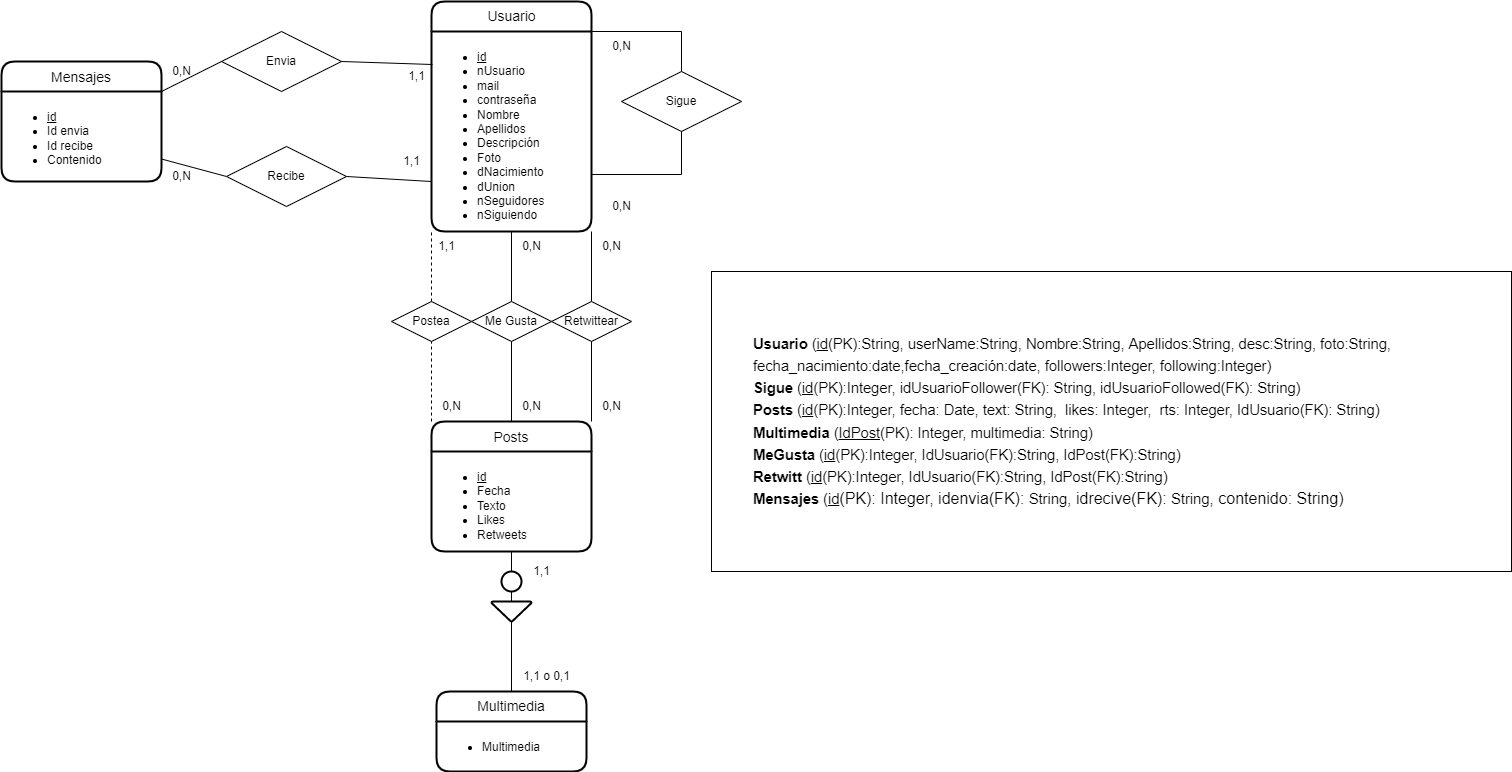

The diagram above was exported from draw.io. Its source (the exported page's mxGraphModel, read from the mxfile embedded in the PNG):
<mxGraphModel dx="1422" dy="1805" grid="1" gridSize="10" guides="1" tooltips="1" connect="1" arrows="1" fold="1" page="1" pageScale="1" pageWidth="850" pageHeight="1100" background="#FFFFFF" math="0" shadow="0">
  <root>
    <mxCell id="0" />
    <mxCell id="1" parent="0" />
    <mxCell id="3X1dw8vzt2-GsQETb03w-1" value="Usuario" style="swimlane;childLayout=stackLayout;horizontal=1;startSize=30;horizontalStack=0;rounded=1;fontSize=14;fontStyle=0;strokeWidth=2;resizeParent=0;resizeLast=1;shadow=0;dashed=0;align=center;labelBackgroundColor=none;html=1;" parent="1" vertex="1">
      <mxGeometry x="600" y="-30" width="160" height="230" as="geometry" />
    </mxCell>
    <mxCell id="3X1dw8vzt2-GsQETb03w-2" value="&lt;ul&gt;&lt;li&gt;&lt;u&gt;id&lt;/u&gt;&lt;/li&gt;&lt;li&gt;nUsuario&lt;/li&gt;&lt;li&gt;mail&lt;/li&gt;&lt;li&gt;contraseña&lt;/li&gt;&lt;li&gt;Nombre&lt;/li&gt;&lt;li&gt;Apellidos&lt;/li&gt;&lt;li&gt;Descripción&lt;/li&gt;&lt;li&gt;Foto&lt;/li&gt;&lt;li&gt;dNacimiento&lt;/li&gt;&lt;li&gt;dUnion&lt;/li&gt;&lt;li&gt;nSeguidores&lt;/li&gt;&lt;li&gt;nSiguiendo&lt;/li&gt;&lt;/ul&gt;" style="align=left;strokeColor=none;fillColor=none;spacingLeft=4;fontSize=12;verticalAlign=top;resizable=0;rotatable=0;part=1;labelBackgroundColor=none;html=1;" parent="3X1dw8vzt2-GsQETb03w-1" vertex="1">
      <mxGeometry y="30" width="160" height="200" as="geometry" />
    </mxCell>
    <mxCell id="XBcSAVowNq01Q4TVmujZ-1" value="Posts" style="swimlane;childLayout=stackLayout;horizontal=1;startSize=30;horizontalStack=0;rounded=1;fontSize=14;fontStyle=0;strokeWidth=2;resizeParent=0;resizeLast=1;shadow=0;dashed=0;align=center;" parent="1" vertex="1">
      <mxGeometry x="600" y="390" width="160" height="130" as="geometry" />
    </mxCell>
    <mxCell id="XBcSAVowNq01Q4TVmujZ-2" value="&lt;ul&gt;&lt;li&gt;&lt;u&gt;id&lt;/u&gt;&lt;/li&gt;&lt;li&gt;Fecha&lt;/li&gt;&lt;li&gt;Texto&lt;/li&gt;&lt;li&gt;Likes&lt;/li&gt;&lt;li&gt;Retweets&lt;/li&gt;&lt;/ul&gt;" style="align=left;strokeColor=none;fillColor=none;spacingLeft=4;fontSize=12;verticalAlign=top;resizable=0;rotatable=0;part=1;html=1;" parent="XBcSAVowNq01Q4TVmujZ-1" vertex="1">
      <mxGeometry y="30" width="160" height="100" as="geometry" />
    </mxCell>
    <mxCell id="XBcSAVowNq01Q4TVmujZ-3" value="Mensajes" style="swimlane;childLayout=stackLayout;horizontal=1;startSize=30;horizontalStack=0;rounded=1;fontSize=14;fontStyle=0;strokeWidth=2;resizeParent=0;resizeLast=1;shadow=0;dashed=0;align=center;" parent="1" vertex="1">
      <mxGeometry x="170" y="30" width="160" height="120" as="geometry" />
    </mxCell>
    <mxCell id="XBcSAVowNq01Q4TVmujZ-4" value="&lt;ul&gt;&lt;li&gt;&lt;u&gt;id&lt;/u&gt;&lt;/li&gt;&lt;li&gt;Id envia&lt;/li&gt;&lt;li&gt;Id recibe&lt;/li&gt;&lt;li&gt;Contenido&lt;/li&gt;&lt;/ul&gt;" style="align=left;strokeColor=none;fillColor=none;spacingLeft=4;fontSize=12;verticalAlign=top;resizable=0;rotatable=0;part=1;html=1;" parent="XBcSAVowNq01Q4TVmujZ-3" vertex="1">
      <mxGeometry y="30" width="160" height="90" as="geometry" />
    </mxCell>
    <mxCell id="XBcSAVowNq01Q4TVmujZ-8" value="Multimedia" style="swimlane;childLayout=stackLayout;horizontal=1;startSize=30;horizontalStack=0;rounded=1;fontSize=14;fontStyle=0;strokeWidth=2;resizeParent=0;resizeLast=1;shadow=0;dashed=0;align=center;verticalAlign=top;" parent="1" vertex="1">
      <mxGeometry x="605" y="660" width="150" height="80" as="geometry" />
    </mxCell>
    <mxCell id="XBcSAVowNq01Q4TVmujZ-9" value="&lt;ul&gt;&lt;li&gt;Multimedia&lt;/li&gt;&lt;/ul&gt;" style="align=left;strokeColor=none;fillColor=none;spacingLeft=4;fontSize=12;verticalAlign=top;resizable=0;rotatable=0;part=1;html=1;" parent="XBcSAVowNq01Q4TVmujZ-8" vertex="1">
      <mxGeometry y="30" width="150" height="50" as="geometry" />
    </mxCell>
    <mxCell id="3X1dw8vzt2-GsQETb03w-7" value="" style="endArrow=none;html=1;rounded=0;labelBackgroundColor=none;entryX=0;entryY=0.5;entryDx=0;entryDy=0;exitX=1;exitY=0.75;exitDx=0;exitDy=0;" parent="1" source="XBcSAVowNq01Q4TVmujZ-4" target="3X1dw8vzt2-GsQETb03w-8" edge="1">
      <mxGeometry relative="1" as="geometry">
        <mxPoint x="210" y="250" as="sourcePoint" />
        <mxPoint x="260" y="270" as="targetPoint" />
      </mxGeometry>
    </mxCell>
    <mxCell id="3X1dw8vzt2-GsQETb03w-8" value="Recibe" style="shape=rhombus;perimeter=rhombusPerimeter;whiteSpace=wrap;html=1;align=center;labelBackgroundColor=none;" parent="1" vertex="1">
      <mxGeometry x="395" y="115" width="120" height="60" as="geometry" />
    </mxCell>
    <mxCell id="XBcSAVowNq01Q4TVmujZ-10" value="Sigue" style="shape=rhombus;perimeter=rhombusPerimeter;whiteSpace=wrap;html=1;align=center;" parent="1" vertex="1">
      <mxGeometry x="790" y="40" width="120" height="60" as="geometry" />
    </mxCell>
    <mxCell id="3X1dw8vzt2-GsQETb03w-9" value="Envia" style="shape=rhombus;perimeter=rhombusPerimeter;whiteSpace=wrap;html=1;align=center;labelBackgroundColor=none;" parent="1" vertex="1">
      <mxGeometry x="390" width="120" height="60" as="geometry" />
    </mxCell>
    <mxCell id="XBcSAVowNq01Q4TVmujZ-11" style="edgeStyle=orthogonalEdgeStyle;rounded=0;orthogonalLoop=1;jettySize=auto;html=1;exitX=1;exitY=0.75;exitDx=0;exitDy=0;entryX=0.5;entryY=1;entryDx=0;entryDy=0;endArrow=none;endFill=0;" parent="1" source="3X1dw8vzt2-GsQETb03w-2" target="XBcSAVowNq01Q4TVmujZ-10" edge="1">
      <mxGeometry relative="1" as="geometry">
        <Array as="points">
          <mxPoint x="850" y="143" />
        </Array>
      </mxGeometry>
    </mxCell>
    <mxCell id="3X1dw8vzt2-GsQETb03w-10" value="" style="endArrow=none;html=1;rounded=0;labelBackgroundColor=none;entryX=0;entryY=0.5;entryDx=0;entryDy=0;exitX=1;exitY=0;exitDx=0;exitDy=0;" parent="1" source="XBcSAVowNq01Q4TVmujZ-4" target="3X1dw8vzt2-GsQETb03w-9" edge="1">
      <mxGeometry relative="1" as="geometry">
        <mxPoint x="340" y="160" as="sourcePoint" />
        <mxPoint x="500" y="160" as="targetPoint" />
      </mxGeometry>
    </mxCell>
    <mxCell id="3X1dw8vzt2-GsQETb03w-11" value="" style="endArrow=none;html=1;rounded=0;labelBackgroundColor=none;entryX=0;entryY=0.75;entryDx=0;entryDy=0;exitX=1;exitY=0.5;exitDx=0;exitDy=0;" parent="1" source="3X1dw8vzt2-GsQETb03w-8" target="3X1dw8vzt2-GsQETb03w-2" edge="1">
      <mxGeometry relative="1" as="geometry">
        <mxPoint x="340" y="160" as="sourcePoint" />
        <mxPoint x="500" y="160" as="targetPoint" />
      </mxGeometry>
    </mxCell>
    <mxCell id="3X1dw8vzt2-GsQETb03w-12" value="" style="endArrow=none;html=1;rounded=0;labelBackgroundColor=none;entryX=0.006;entryY=0.165;entryDx=0;entryDy=0;exitX=1;exitY=0.5;exitDx=0;exitDy=0;entryPerimeter=0;" parent="1" source="3X1dw8vzt2-GsQETb03w-9" target="3X1dw8vzt2-GsQETb03w-2" edge="1">
      <mxGeometry relative="1" as="geometry">
        <mxPoint x="340" y="260" as="sourcePoint" />
        <mxPoint x="500" y="260" as="targetPoint" />
      </mxGeometry>
    </mxCell>
    <mxCell id="3X1dw8vzt2-GsQETb03w-13" value="" style="endArrow=none;html=1;rounded=0;labelBackgroundColor=none;entryX=0.5;entryY=0;entryDx=0;entryDy=0;exitX=1;exitY=0;exitDx=0;exitDy=0;" parent="1" source="3X1dw8vzt2-GsQETb03w-2" target="XBcSAVowNq01Q4TVmujZ-10" edge="1">
      <mxGeometry relative="1" as="geometry">
        <mxPoint x="340" y="260" as="sourcePoint" />
        <mxPoint x="500" y="260" as="targetPoint" />
        <Array as="points">
          <mxPoint x="850" />
        </Array>
      </mxGeometry>
    </mxCell>
    <mxCell id="3X1dw8vzt2-GsQETb03w-14" value="" style="endArrow=none;html=1;rounded=0;labelBackgroundColor=none;entryX=0;entryY=1;entryDx=0;entryDy=0;exitX=0.5;exitY=0;exitDx=0;exitDy=0;dashed=1;" parent="1" source="3X1dw8vzt2-GsQETb03w-15" target="3X1dw8vzt2-GsQETb03w-2" edge="1">
      <mxGeometry relative="1" as="geometry">
        <mxPoint x="340" y="260" as="sourcePoint" />
        <mxPoint x="500" y="260" as="targetPoint" />
      </mxGeometry>
    </mxCell>
    <mxCell id="3X1dw8vzt2-GsQETb03w-15" value="Postea" style="shape=rhombus;perimeter=rhombusPerimeter;whiteSpace=wrap;html=1;align=center;labelBackgroundColor=none;" parent="1" vertex="1">
      <mxGeometry x="560" y="270" width="80" height="40" as="geometry" />
    </mxCell>
    <mxCell id="3X1dw8vzt2-GsQETb03w-16" value="" style="endArrow=none;html=1;rounded=0;labelBackgroundColor=none;entryX=0.5;entryY=1;entryDx=0;entryDy=0;exitX=0;exitY=0;exitDx=0;exitDy=0;dashed=1;" parent="1" source="XBcSAVowNq01Q4TVmujZ-1" target="3X1dw8vzt2-GsQETb03w-15" edge="1">
      <mxGeometry relative="1" as="geometry">
        <mxPoint x="340" y="460" as="sourcePoint" />
        <mxPoint x="500" y="460" as="targetPoint" />
      </mxGeometry>
    </mxCell>
    <mxCell id="3X1dw8vzt2-GsQETb03w-17" value="" style="endArrow=none;html=1;rounded=0;labelBackgroundColor=none;entryX=0.5;entryY=1;entryDx=0;entryDy=0;exitX=0.5;exitY=0;exitDx=0;exitDy=0;" parent="1" source="3X1dw8vzt2-GsQETb03w-18" target="3X1dw8vzt2-GsQETb03w-2" edge="1">
      <mxGeometry relative="1" as="geometry">
        <mxPoint x="350" y="270" as="sourcePoint" />
        <mxPoint x="610" y="210" as="targetPoint" />
      </mxGeometry>
    </mxCell>
    <mxCell id="3X1dw8vzt2-GsQETb03w-18" value="Me Gusta" style="shape=rhombus;perimeter=rhombusPerimeter;whiteSpace=wrap;html=1;align=center;labelBackgroundColor=none;" parent="1" vertex="1">
      <mxGeometry x="640" y="270" width="80" height="40" as="geometry" />
    </mxCell>
    <mxCell id="3X1dw8vzt2-GsQETb03w-19" value="" style="endArrow=none;html=1;rounded=0;labelBackgroundColor=none;entryX=0.5;entryY=1;entryDx=0;entryDy=0;exitX=0.5;exitY=0;exitDx=0;exitDy=0;" parent="1" source="XBcSAVowNq01Q4TVmujZ-1" target="3X1dw8vzt2-GsQETb03w-18" edge="1">
      <mxGeometry relative="1" as="geometry">
        <mxPoint x="610" y="400" as="sourcePoint" />
        <mxPoint x="510" y="470" as="targetPoint" />
      </mxGeometry>
    </mxCell>
    <mxCell id="3X1dw8vzt2-GsQETb03w-20" value="" style="endArrow=none;html=1;rounded=0;labelBackgroundColor=none;entryX=1;entryY=1;entryDx=0;entryDy=0;exitX=0.5;exitY=0;exitDx=0;exitDy=0;" parent="1" source="3X1dw8vzt2-GsQETb03w-21" target="3X1dw8vzt2-GsQETb03w-2" edge="1">
      <mxGeometry relative="1" as="geometry">
        <mxPoint x="550" y="265" as="sourcePoint" />
        <mxPoint x="810" y="205" as="targetPoint" />
      </mxGeometry>
    </mxCell>
    <mxCell id="3X1dw8vzt2-GsQETb03w-21" value="Retwittear" style="shape=rhombus;perimeter=rhombusPerimeter;whiteSpace=wrap;html=1;align=center;labelBackgroundColor=none;" parent="1" vertex="1">
      <mxGeometry x="720" y="270" width="80" height="40" as="geometry" />
    </mxCell>
    <mxCell id="3X1dw8vzt2-GsQETb03w-22" value="" style="endArrow=none;html=1;rounded=0;labelBackgroundColor=none;entryX=0.5;entryY=1;entryDx=0;entryDy=0;exitX=1;exitY=0;exitDx=0;exitDy=0;" parent="1" source="XBcSAVowNq01Q4TVmujZ-1" target="3X1dw8vzt2-GsQETb03w-21" edge="1">
      <mxGeometry relative="1" as="geometry">
        <mxPoint x="810" y="395" as="sourcePoint" />
        <mxPoint x="710" y="465" as="targetPoint" />
      </mxGeometry>
    </mxCell>
    <mxCell id="3X1dw8vzt2-GsQETb03w-23" value="" style="strokeWidth=2;html=1;shape=mxgraph.flowchart.merge_or_storage;whiteSpace=wrap;labelBackgroundColor=none;" parent="1" vertex="1">
      <mxGeometry x="660" y="570" width="40" height="20" as="geometry" />
    </mxCell>
    <mxCell id="XBcSAVowNq01Q4TVmujZ-15" value="0,N" style="text;html=1;align=center;verticalAlign=middle;resizable=0;points=[];autosize=1;strokeColor=none;fillColor=none;" parent="1" vertex="1">
      <mxGeometry x="770" width="40" height="30" as="geometry" />
    </mxCell>
    <mxCell id="3X1dw8vzt2-GsQETb03w-24" value="" style="strokeWidth=2;html=1;shape=mxgraph.flowchart.start_2;whiteSpace=wrap;labelBackgroundColor=none;" parent="1" vertex="1">
      <mxGeometry x="670" y="540" width="20" height="20" as="geometry" />
    </mxCell>
    <mxCell id="XBcSAVowNq01Q4TVmujZ-16" value="0,N" style="text;html=1;align=center;verticalAlign=middle;resizable=0;points=[];autosize=1;strokeColor=none;fillColor=none;" parent="1" vertex="1">
      <mxGeometry x="770" y="160" width="40" height="30" as="geometry" />
    </mxCell>
    <mxCell id="3X1dw8vzt2-GsQETb03w-25" value="" style="endArrow=none;html=1;rounded=0;labelBackgroundColor=none;entryX=0.5;entryY=1;entryDx=0;entryDy=0;exitX=0.5;exitY=0;exitDx=0;exitDy=0;exitPerimeter=0;" parent="1" source="3X1dw8vzt2-GsQETb03w-24" target="XBcSAVowNq01Q4TVmujZ-2" edge="1">
      <mxGeometry relative="1" as="geometry">
        <mxPoint x="340" y="460" as="sourcePoint" />
        <mxPoint x="500" y="460" as="targetPoint" />
      </mxGeometry>
    </mxCell>
    <mxCell id="XBcSAVowNq01Q4TVmujZ-17" value="1,1" style="text;html=1;align=center;verticalAlign=middle;resizable=0;points=[];autosize=1;strokeColor=none;fillColor=none;" parent="1" vertex="1">
      <mxGeometry x="565" y="30" width="40" height="30" as="geometry" />
    </mxCell>
    <mxCell id="3X1dw8vzt2-GsQETb03w-26" value="" style="endArrow=none;html=1;rounded=0;labelBackgroundColor=none;entryX=0.5;entryY=1;entryDx=0;entryDy=0;entryPerimeter=0;exitX=0.5;exitY=0;exitDx=0;exitDy=0;exitPerimeter=0;" parent="1" source="3X1dw8vzt2-GsQETb03w-23" target="3X1dw8vzt2-GsQETb03w-24" edge="1">
      <mxGeometry relative="1" as="geometry">
        <mxPoint x="340" y="460" as="sourcePoint" />
        <mxPoint x="500" y="460" as="targetPoint" />
      </mxGeometry>
    </mxCell>
    <mxCell id="XBcSAVowNq01Q4TVmujZ-18" value="0,N" style="text;html=1;align=center;verticalAlign=middle;resizable=0;points=[];autosize=1;strokeColor=none;fillColor=none;" parent="1" vertex="1">
      <mxGeometry x="330" y="25" width="40" height="30" as="geometry" />
    </mxCell>
    <mxCell id="XBcSAVowNq01Q4TVmujZ-19" value="1,1" style="text;html=1;align=center;verticalAlign=middle;resizable=0;points=[];autosize=1;strokeColor=none;fillColor=none;" parent="1" vertex="1">
      <mxGeometry x="560" y="115" width="40" height="30" as="geometry" />
    </mxCell>
    <mxCell id="3X1dw8vzt2-GsQETb03w-28" value="" style="endArrow=none;html=1;rounded=0;labelBackgroundColor=none;entryX=0.5;entryY=0;entryDx=0;entryDy=0;exitX=0.5;exitY=1;exitDx=0;exitDy=0;exitPerimeter=0;" parent="1" source="3X1dw8vzt2-GsQETb03w-23" target="XBcSAVowNq01Q4TVmujZ-8" edge="1">
      <mxGeometry relative="1" as="geometry">
        <mxPoint x="340" y="460" as="sourcePoint" />
        <mxPoint x="500" y="460" as="targetPoint" />
      </mxGeometry>
    </mxCell>
    <mxCell id="XBcSAVowNq01Q4TVmujZ-20" value="0,N" style="text;html=1;align=center;verticalAlign=middle;resizable=0;points=[];autosize=1;strokeColor=none;fillColor=none;" parent="1" vertex="1">
      <mxGeometry x="330" y="130" width="40" height="30" as="geometry" />
    </mxCell>
    <mxCell id="3X1dw8vzt2-GsQETb03w-29" value="1,1" style="text;html=1;align=center;verticalAlign=middle;resizable=0;points=[];autosize=1;strokeColor=none;fillColor=none;" parent="1" vertex="1">
      <mxGeometry x="690" y="525" width="40" height="30" as="geometry" />
    </mxCell>
    <mxCell id="3X1dw8vzt2-GsQETb03w-31" value="1,1 o 0,1" style="text;html=1;align=center;verticalAlign=middle;resizable=0;points=[];autosize=1;strokeColor=none;fillColor=none;" parent="1" vertex="1">
      <mxGeometry x="680" y="630" width="70" height="30" as="geometry" />
    </mxCell>
    <mxCell id="XBcSAVowNq01Q4TVmujZ-21" value="1,1" style="text;html=1;align=center;verticalAlign=middle;resizable=0;points=[];autosize=1;strokeColor=none;fillColor=none;" parent="1" vertex="1">
      <mxGeometry x="595" y="200" width="40" height="30" as="geometry" />
    </mxCell>
    <mxCell id="XBcSAVowNq01Q4TVmujZ-22" value="0,N" style="text;html=1;align=center;verticalAlign=middle;resizable=0;points=[];autosize=1;strokeColor=none;fillColor=none;" parent="1" vertex="1">
      <mxGeometry x="600" y="360" width="40" height="30" as="geometry" />
    </mxCell>
    <mxCell id="XBcSAVowNq01Q4TVmujZ-23" value="0,N" style="text;html=1;align=center;verticalAlign=middle;resizable=0;points=[];autosize=1;strokeColor=none;fillColor=none;" parent="1" vertex="1">
      <mxGeometry x="680" y="200" width="40" height="30" as="geometry" />
    </mxCell>
    <mxCell id="XBcSAVowNq01Q4TVmujZ-24" value="0,N" style="text;html=1;align=center;verticalAlign=middle;resizable=0;points=[];autosize=1;strokeColor=none;fillColor=none;" parent="1" vertex="1">
      <mxGeometry x="760" y="200" width="40" height="30" as="geometry" />
    </mxCell>
    <mxCell id="XBcSAVowNq01Q4TVmujZ-25" value="0,N" style="text;html=1;align=center;verticalAlign=middle;resizable=0;points=[];autosize=1;strokeColor=none;fillColor=none;" parent="1" vertex="1">
      <mxGeometry x="680" y="360" width="40" height="30" as="geometry" />
    </mxCell>
    <mxCell id="XBcSAVowNq01Q4TVmujZ-26" value="0,N" style="text;html=1;align=center;verticalAlign=middle;resizable=0;points=[];autosize=1;strokeColor=none;fillColor=none;" parent="1" vertex="1">
      <mxGeometry x="760" y="360" width="40" height="30" as="geometry" />
    </mxCell>
    <mxCell id="D_vT8JOPDxc9hw-mbyIz-1" value="&lt;blockquote style=&quot;margin: 0 0 0 40px; border: none; padding: 0px;&quot;&gt;&lt;span id=&quot;docs-internal-guid-eda74172-7fff-022f-79f8-70847a2121b6&quot;&gt;&lt;p style=&quot;line-height:1.38;margin-top:0pt;margin-bottom:0pt;&quot; dir=&quot;ltr&quot;&gt;&lt;span style=&quot;font-size: 11pt; font-family: Arial; background-color: transparent; font-variant-numeric: normal; font-variant-east-asian: normal; vertical-align: baseline;&quot;&gt;&lt;b&gt;Usuario &lt;/b&gt;(&lt;/span&gt;&lt;span style=&quot;font-size: 11pt; font-family: Arial; background-color: transparent; font-variant-numeric: normal; font-variant-east-asian: normal; text-decoration-line: underline; text-decoration-skip-ink: none; vertical-align: baseline;&quot;&gt;id&lt;/span&gt;&lt;span style=&quot;font-size: 11pt; font-family: Arial; background-color: transparent; font-variant-numeric: normal; font-variant-east-asian: normal; vertical-align: baseline;&quot;&gt;(PK):String, userName:String, Nombre:String, Apellidos:String, desc:String, foto:String, fecha_nacimiento:date,fecha_creación:date, followers:Integer, following:Integer)&lt;/span&gt;&lt;/p&gt;&lt;/span&gt;&lt;span id=&quot;docs-internal-guid-eda74172-7fff-022f-79f8-70847a2121b6&quot;&gt;&lt;p style=&quot;line-height:1.38;margin-top:0pt;margin-bottom:0pt;&quot; dir=&quot;ltr&quot;&gt;&lt;span style=&quot;font-size: 11pt; font-family: Arial; background-color: transparent; font-variant-numeric: normal; font-variant-east-asian: normal; vertical-align: baseline;&quot;&gt;&lt;b&gt;Sigue &lt;/b&gt;(&lt;/span&gt;&lt;span style=&quot;font-size: 11pt; font-family: Arial; background-color: transparent; font-variant-numeric: normal; font-variant-east-asian: normal; text-decoration-line: underline; text-decoration-skip-ink: none; vertical-align: baseline;&quot;&gt;id&lt;/span&gt;&lt;span style=&quot;font-size: 11pt; font-family: Arial; background-color: transparent; font-variant-numeric: normal; font-variant-east-asian: normal; vertical-align: baseline;&quot;&gt;(PK):Integer, idUsuarioFollower(FK):&amp;nbsp;&lt;span style=&quot;font-size: 14.6667px;&quot;&gt;String&lt;/span&gt;, idUsuarioFollowed(FK):&amp;nbsp;&lt;span style=&quot;font-size: 14.6667px;&quot;&gt;String&lt;/span&gt;)&lt;/span&gt;&lt;/p&gt;&lt;/span&gt;&lt;span id=&quot;docs-internal-guid-eda74172-7fff-022f-79f8-70847a2121b6&quot;&gt;&lt;p style=&quot;line-height:1.38;margin-top:0pt;margin-bottom:0pt;&quot; dir=&quot;ltr&quot;&gt;&lt;span style=&quot;font-size: 11pt; font-family: Arial; background-color: transparent; font-variant-numeric: normal; font-variant-east-asian: normal; vertical-align: baseline;&quot;&gt;&lt;b&gt;Posts &lt;/b&gt;(&lt;/span&gt;&lt;span style=&quot;font-size: 11pt; font-family: Arial; background-color: transparent; font-variant-numeric: normal; font-variant-east-asian: normal; text-decoration-line: underline; text-decoration-skip-ink: none; vertical-align: baseline;&quot;&gt;id&lt;/span&gt;&lt;span style=&quot;font-size: 11pt; font-family: Arial; background-color: transparent; font-variant-numeric: normal; font-variant-east-asian: normal; vertical-align: baseline;&quot;&gt;(PK):Integer, fecha: Date, text: String,&amp;nbsp; likes: Integer,&amp;nbsp; rts: Integer, IdUsuario(FK): String)&lt;/span&gt;&lt;/p&gt;&lt;/span&gt;&lt;span id=&quot;docs-internal-guid-eda74172-7fff-022f-79f8-70847a2121b6&quot;&gt;&lt;p style=&quot;line-height:1.38;margin-top:0pt;margin-bottom:0pt;&quot; dir=&quot;ltr&quot;&gt;&lt;span style=&quot;font-size: 11pt; font-family: Arial; background-color: transparent; font-variant-numeric: normal; font-variant-east-asian: normal; vertical-align: baseline;&quot;&gt;&lt;b&gt;Multimedia&lt;/b&gt; (&lt;/span&gt;&lt;span style=&quot;font-size: 11pt; font-family: Arial; background-color: transparent; font-variant-numeric: normal; font-variant-east-asian: normal; text-decoration-line: underline; text-decoration-skip-ink: none; vertical-align: baseline;&quot;&gt;IdPost&lt;/span&gt;&lt;span style=&quot;font-size: 11pt; font-family: Arial; background-color: transparent; font-variant-numeric: normal; font-variant-east-asian: normal; vertical-align: baseline;&quot;&gt;(PK): Integer, multimedia: String)&lt;/span&gt;&lt;/p&gt;&lt;/span&gt;&lt;span id=&quot;docs-internal-guid-eda74172-7fff-022f-79f8-70847a2121b6&quot;&gt;&lt;p style=&quot;line-height:1.38;margin-top:0pt;margin-bottom:0pt;&quot; dir=&quot;ltr&quot;&gt;&lt;span style=&quot;font-size: 11pt; font-family: Arial; background-color: transparent; font-variant-numeric: normal; font-variant-east-asian: normal; vertical-align: baseline;&quot;&gt;&lt;b&gt;MeGusta&amp;nbsp;&lt;/b&gt;(&lt;/span&gt;&lt;span style=&quot;font-size: 11pt; font-family: Arial; background-color: transparent; font-variant-numeric: normal; font-variant-east-asian: normal; text-decoration-line: underline; text-decoration-skip-ink: none; vertical-align: baseline;&quot;&gt;id&lt;/span&gt;&lt;span style=&quot;font-size: 11pt; font-family: Arial; background-color: transparent; font-variant-numeric: normal; font-variant-east-asian: normal; vertical-align: baseline;&quot;&gt;(PK):Integer, IdUsuario(FK):&lt;span style=&quot;font-size: 14.6667px;&quot;&gt;String&lt;/span&gt;, IdPost(FK):&lt;span style=&quot;font-size: 14.6667px;&quot;&gt;String&lt;/span&gt;)&lt;/span&gt;&lt;/p&gt;&lt;/span&gt;&lt;span id=&quot;docs-internal-guid-eda74172-7fff-022f-79f8-70847a2121b6&quot;&gt;&lt;p style=&quot;line-height:1.38;margin-top:0pt;margin-bottom:0pt;&quot; dir=&quot;ltr&quot;&gt;&lt;span style=&quot;font-size: 11pt; font-family: Arial; background-color: transparent; font-variant-numeric: normal; font-variant-east-asian: normal; vertical-align: baseline;&quot;&gt;&lt;b&gt;Retwitt &lt;/b&gt;(&lt;/span&gt;&lt;span style=&quot;font-size: 11pt; font-family: Arial; background-color: transparent; font-variant-numeric: normal; font-variant-east-asian: normal; text-decoration-line: underline; text-decoration-skip-ink: none; vertical-align: baseline;&quot;&gt;id&lt;/span&gt;&lt;span style=&quot;font-size: 11pt; font-family: Arial; background-color: transparent; font-variant-numeric: normal; font-variant-east-asian: normal; vertical-align: baseline;&quot;&gt;(PK):Integer, IdUsuario(FK):&lt;span style=&quot;font-size: 14.6667px;&quot;&gt;String&lt;/span&gt;, IdPost(FK):&lt;span style=&quot;font-size: 14.6667px;&quot;&gt;String&lt;/span&gt;)&lt;/span&gt;&lt;/p&gt;&lt;p style=&quot;line-height:1.38;margin-top:0pt;margin-bottom:0pt;&quot; dir=&quot;ltr&quot;&gt;&lt;span style=&quot;background-color: transparent; font-family: Arial; font-size: 11pt; font-variant-numeric: normal; font-variant-east-asian: normal; vertical-align: baseline;&quot;&gt;&lt;b&gt;Mensajes &lt;/b&gt;(&lt;/span&gt;&lt;span style=&quot;background-color: transparent; font-family: Arial; font-size: 11pt; font-variant-numeric: normal; font-variant-east-asian: normal; text-decoration-line: underline; text-decoration-skip-ink: none; vertical-align: baseline;&quot;&gt;id&lt;/span&gt;&lt;span style=&quot;background-color: transparent; font-family: Arial; font-variant-numeric: normal; font-variant-east-asian: normal; vertical-align: baseline;&quot;&gt;(PK): Integer, idenvia(FK):&amp;nbsp;&lt;span style=&quot;font-size: 14.6667px;&quot;&gt;String&lt;/span&gt;, idrecive(FK):&amp;nbsp;&lt;span style=&quot;font-size: 14.6667px;&quot;&gt;String&lt;/span&gt;, contenido: String)&lt;/span&gt;&lt;/p&gt;&lt;/span&gt;&lt;/blockquote&gt;" style="rounded=0;whiteSpace=wrap;html=1;fontSize=16;align=left;" parent="1" vertex="1">
      <mxGeometry x="880" y="240" width="800" height="300" as="geometry" />
    </mxCell>
  </root>
</mxGraphModel>